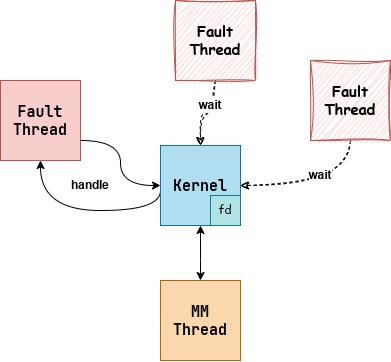

The diagram above was exported from draw.io. Its source (the exported page's mxGraphModel, read from the mxfile embedded in the PNG):
<mxGraphModel dx="989" dy="566" grid="1" gridSize="10" guides="1" tooltips="1" connect="1" arrows="1" fold="1" page="1" pageScale="1" pageWidth="850" pageHeight="1100" math="0" shadow="0">
  <root>
    <mxCell id="0" />
    <mxCell id="1" parent="0" />
    <mxCell id="RJ35-gziQ5MU0ChLZ9u_-7" style="edgeStyle=orthogonalEdgeStyle;rounded=0;orthogonalLoop=1;jettySize=auto;html=1;exitX=1;exitY=0.75;exitDx=0;exitDy=0;entryX=0;entryY=0.5;entryDx=0;entryDy=0;curved=1;" edge="1" parent="1" source="RJ35-gziQ5MU0ChLZ9u_-2" target="RJ35-gziQ5MU0ChLZ9u_-19">
      <mxGeometry relative="1" as="geometry">
        <mxPoint x="370" y="420" as="targetPoint" />
      </mxGeometry>
    </mxCell>
    <mxCell id="RJ35-gziQ5MU0ChLZ9u_-2" value="&lt;font face=&quot;JetBrainsMono Nerd Font Mono&quot; style=&quot;font-size: 15px;&quot;&gt;&lt;b style=&quot;&quot;&gt;Fault&lt;/b&gt;&lt;/font&gt;&lt;div&gt;&lt;b style=&quot;font-size: 15px; font-family: &amp;quot;JetBrainsMono Nerd Font Mono&amp;quot;; background-color: initial;&quot;&gt;Thread&lt;/b&gt;&lt;/div&gt;" style="rounded=0;whiteSpace=wrap;html=1;fillColor=#f8cecc;strokeColor=#b85450;" vertex="1" parent="1">
      <mxGeometry x="210" y="310" width="80" height="80" as="geometry" />
    </mxCell>
    <mxCell id="RJ35-gziQ5MU0ChLZ9u_-14" style="edgeStyle=orthogonalEdgeStyle;shape=connector;curved=1;rounded=0;sketch=1;jiggle=2;curveFitting=1;orthogonalLoop=1;jettySize=auto;html=1;exitX=0.5;exitY=1;exitDx=0;exitDy=0;entryX=0.5;entryY=0;entryDx=0;entryDy=0;dashed=1;strokeColor=default;align=center;verticalAlign=middle;fontFamily=Helvetica;fontSize=11;fontColor=default;labelBackgroundColor=default;endArrow=classic;" edge="1" parent="1" source="RJ35-gziQ5MU0ChLZ9u_-3" target="RJ35-gziQ5MU0ChLZ9u_-19">
      <mxGeometry relative="1" as="geometry">
        <mxPoint x="410" y="380" as="targetPoint" />
      </mxGeometry>
    </mxCell>
    <mxCell id="RJ35-gziQ5MU0ChLZ9u_-3" value="&lt;font face=&quot;Comic Sans MS&quot; style=&quot;font-size: 15px;&quot;&gt;&lt;b style=&quot;&quot;&gt;Fault&lt;/b&gt;&lt;/font&gt;&lt;div&gt;&lt;b style=&quot;font-size: 15px; background-color: initial;&quot;&gt;&lt;font face=&quot;Comic Sans MS&quot;&gt;Thread&lt;/font&gt;&lt;/b&gt;&lt;/div&gt;" style="rounded=0;whiteSpace=wrap;html=1;fillColor=#f8cecc;strokeColor=#b85450;shadow=0;sketch=1;curveFitting=1;jiggle=2;" vertex="1" parent="1">
      <mxGeometry x="385" y="230" width="80" height="80" as="geometry" />
    </mxCell>
    <mxCell id="RJ35-gziQ5MU0ChLZ9u_-8" style="edgeStyle=orthogonalEdgeStyle;rounded=0;orthogonalLoop=1;jettySize=auto;html=1;exitX=0;exitY=0.5;exitDx=0;exitDy=0;entryX=0.5;entryY=1;entryDx=0;entryDy=0;curved=1;" edge="1" parent="1" target="RJ35-gziQ5MU0ChLZ9u_-2">
      <mxGeometry relative="1" as="geometry">
        <mxPoint x="370" y="420" as="sourcePoint" />
        <Array as="points">
          <mxPoint x="370" y="440" />
          <mxPoint x="250" y="440" />
        </Array>
      </mxGeometry>
    </mxCell>
    <mxCell id="RJ35-gziQ5MU0ChLZ9u_-13" style="edgeStyle=orthogonalEdgeStyle;shape=connector;curved=1;rounded=0;sketch=1;jiggle=2;curveFitting=1;orthogonalLoop=1;jettySize=auto;html=1;exitX=0.5;exitY=1;exitDx=0;exitDy=0;dashed=1;strokeColor=default;align=center;verticalAlign=middle;fontFamily=Helvetica;fontSize=11;fontColor=default;labelBackgroundColor=default;endArrow=classic;entryX=1;entryY=0.5;entryDx=0;entryDy=0;" edge="1" parent="1" source="RJ35-gziQ5MU0ChLZ9u_-6" target="RJ35-gziQ5MU0ChLZ9u_-19">
      <mxGeometry relative="1" as="geometry">
        <mxPoint x="450" y="420" as="targetPoint" />
      </mxGeometry>
    </mxCell>
    <mxCell id="RJ35-gziQ5MU0ChLZ9u_-6" value="&lt;font face=&quot;Comic Sans MS&quot; style=&quot;font-size: 15px;&quot;&gt;&lt;b style=&quot;&quot;&gt;Fault&lt;/b&gt;&lt;/font&gt;&lt;div&gt;&lt;b style=&quot;font-size: 15px; background-color: initial;&quot;&gt;&lt;font face=&quot;Comic Sans MS&quot;&gt;Thread&lt;/font&gt;&lt;/b&gt;&lt;/div&gt;" style="rounded=0;whiteSpace=wrap;html=1;fillColor=#f8cecc;strokeColor=#b85450;shadow=0;sketch=1;curveFitting=1;jiggle=2;" vertex="1" parent="1">
      <mxGeometry x="520" y="290" width="80" height="80" as="geometry" />
    </mxCell>
    <mxCell id="RJ35-gziQ5MU0ChLZ9u_-15" value="&lt;font style=&quot;font-size: 12px;&quot;&gt;&lt;b&gt;handle&lt;/b&gt;&lt;/font&gt;" style="text;html=1;align=center;verticalAlign=middle;whiteSpace=wrap;rounded=0;fontFamily=Helvetica;fontSize=11;fontColor=default;labelBackgroundColor=default;" vertex="1" parent="1">
      <mxGeometry x="270" y="400" width="60" height="30" as="geometry" />
    </mxCell>
    <mxCell id="RJ35-gziQ5MU0ChLZ9u_-16" value="&lt;font style=&quot;font-size: 12px;&quot;&gt;&lt;b&gt;wait&lt;/b&gt;&lt;/font&gt;" style="text;html=1;align=center;verticalAlign=middle;whiteSpace=wrap;rounded=0;fontFamily=Helvetica;fontSize=11;fontColor=default;labelBackgroundColor=default;" vertex="1" parent="1">
      <mxGeometry x="390" y="320" width="60" height="30" as="geometry" />
    </mxCell>
    <mxCell id="RJ35-gziQ5MU0ChLZ9u_-17" value="&lt;font style=&quot;font-size: 12px;&quot;&gt;&lt;b&gt;wait&lt;/b&gt;&lt;/font&gt;" style="text;html=1;align=center;verticalAlign=middle;whiteSpace=wrap;rounded=0;fontFamily=Helvetica;fontSize=11;fontColor=default;labelBackgroundColor=default;" vertex="1" parent="1">
      <mxGeometry x="500" y="390" width="60" height="30" as="geometry" />
    </mxCell>
    <mxCell id="RJ35-gziQ5MU0ChLZ9u_-22" style="edgeStyle=orthogonalEdgeStyle;shape=connector;curved=1;rounded=0;orthogonalLoop=1;jettySize=auto;html=1;exitX=0.5;exitY=0;exitDx=0;exitDy=0;entryX=0.5;entryY=1;entryDx=0;entryDy=0;strokeColor=default;align=center;verticalAlign=middle;fontFamily=Helvetica;fontSize=11;fontColor=default;labelBackgroundColor=default;endArrow=classic;startArrow=classic;startFill=1;" edge="1" parent="1" source="RJ35-gziQ5MU0ChLZ9u_-18" target="RJ35-gziQ5MU0ChLZ9u_-19">
      <mxGeometry relative="1" as="geometry">
        <Array as="points">
          <mxPoint x="410" y="490" />
          <mxPoint x="410" y="490" />
        </Array>
      </mxGeometry>
    </mxCell>
    <mxCell id="RJ35-gziQ5MU0ChLZ9u_-18" value="&lt;font face=&quot;JetBrainsMono Nerd Font Mono&quot;&gt;&lt;span style=&quot;font-size: 15px;&quot;&gt;&lt;b&gt;MM&lt;/b&gt;&lt;/span&gt;&lt;/font&gt;&lt;br&gt;&lt;div&gt;&lt;b style=&quot;font-size: 15px; font-family: &amp;quot;JetBrainsMono Nerd Font Mono&amp;quot;; background-color: initial;&quot;&gt;Thread&lt;/b&gt;&lt;/div&gt;" style="rounded=0;whiteSpace=wrap;html=1;fillColor=#fad7ac;strokeColor=#b46504;" vertex="1" parent="1">
      <mxGeometry x="370" y="510" width="80" height="80" as="geometry" />
    </mxCell>
    <mxCell id="RJ35-gziQ5MU0ChLZ9u_-19" value="&lt;font face=&quot;JetBrainsMono Nerd Font Mono&quot;&gt;&lt;span style=&quot;font-size: 15px;&quot;&gt;&lt;b&gt;Kernel&lt;/b&gt;&lt;/span&gt;&lt;/font&gt;" style="rounded=0;whiteSpace=wrap;html=1;fillColor=#b1ddf0;strokeColor=#10739e;" vertex="1" parent="1">
      <mxGeometry x="370" y="375" width="80" height="80" as="geometry" />
    </mxCell>
    <mxCell id="RJ35-gziQ5MU0ChLZ9u_-20" value="&lt;font face=&quot;Comic Sans MS&quot;&gt;fd&lt;/font&gt;" style="rounded=0;whiteSpace=wrap;html=1;fillColor=#b0e3e6;strokeColor=#0e8088;" vertex="1" parent="1">
      <mxGeometry x="420" y="425" width="30" height="30" as="geometry" />
    </mxCell>
  </root>
</mxGraphModel>